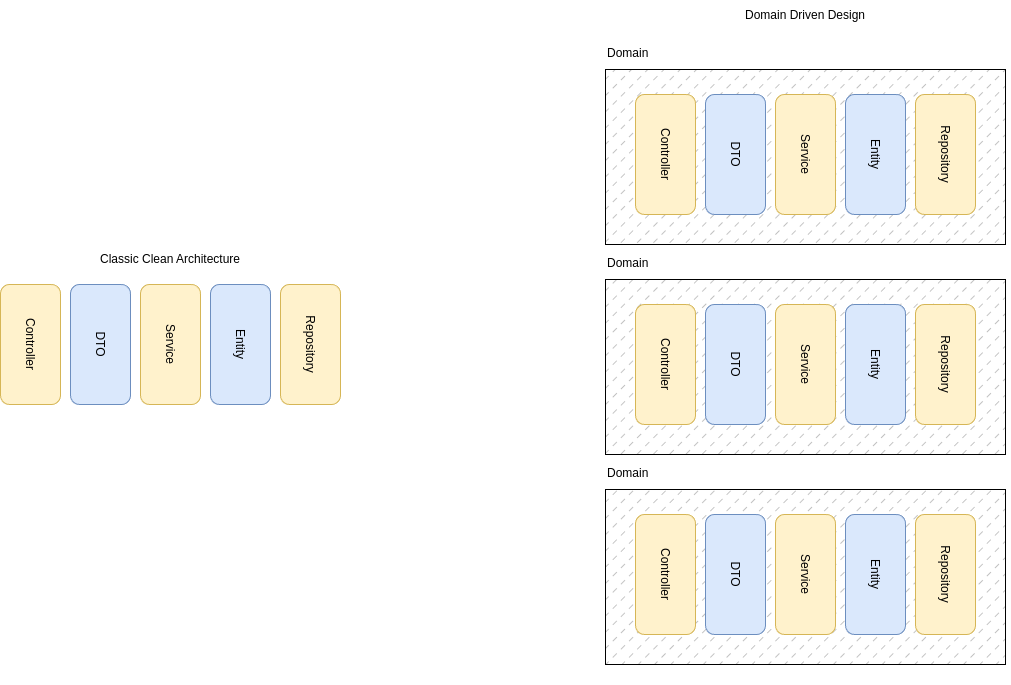

The diagram above was exported from draw.io. Its source (the exported page's mxGraphModel, read from the mxfile embedded in the PNG):
<mxGraphModel dx="1013" dy="735" grid="1" gridSize="10" guides="1" tooltips="1" connect="1" arrows="1" fold="1" page="1" pageScale="1" pageWidth="850" pageHeight="1100" math="0" shadow="0">
  <root>
    <mxCell id="0" />
    <mxCell id="1" parent="0" />
    <mxCell id="7" value="" style="group" vertex="1" connectable="0" parent="1">
      <mxGeometry x="370" y="506" width="340" height="120" as="geometry" />
    </mxCell>
    <mxCell id="2" value="Controller" style="rounded=1;whiteSpace=wrap;html=1;rotation=90;fillColor=#fff2cc;strokeColor=#d6b656;" parent="7" vertex="1">
      <mxGeometry x="-30" y="30" width="120" height="60" as="geometry" />
    </mxCell>
    <mxCell id="3" value="DTO" style="rounded=1;whiteSpace=wrap;html=1;rotation=90;fillColor=#dae8fc;strokeColor=#6c8ebf;" parent="7" vertex="1">
      <mxGeometry x="40" y="30" width="120" height="60" as="geometry" />
    </mxCell>
    <mxCell id="4" value="Service" style="rounded=1;whiteSpace=wrap;html=1;rotation=90;fillColor=#fff2cc;strokeColor=#d6b656;" parent="7" vertex="1">
      <mxGeometry x="110" y="30" width="120" height="60" as="geometry" />
    </mxCell>
    <mxCell id="5" value="Entity" style="rounded=1;whiteSpace=wrap;html=1;rotation=90;fillColor=#dae8fc;strokeColor=#6c8ebf;" parent="7" vertex="1">
      <mxGeometry x="180" y="30" width="120" height="60" as="geometry" />
    </mxCell>
    <mxCell id="6" value="Repository" style="rounded=1;whiteSpace=wrap;html=1;rotation=90;fillColor=#fff2cc;strokeColor=#d6b656;" vertex="1" parent="7">
      <mxGeometry x="250" y="30" width="120" height="60" as="geometry" />
    </mxCell>
    <mxCell id="8" value="Classic Clean Architecture" style="text;html=1;strokeColor=none;fillColor=none;align=center;verticalAlign=middle;whiteSpace=wrap;rounded=0;" vertex="1" parent="1">
      <mxGeometry x="455" y="466" width="170" height="30" as="geometry" />
    </mxCell>
    <mxCell id="15" value="" style="rounded=0;whiteSpace=wrap;html=1;fillColor=#B3B3B3;fillStyle=dashed;" vertex="1" parent="1">
      <mxGeometry x="975" y="291" width="400" height="175" as="geometry" />
    </mxCell>
    <mxCell id="9" value="" style="group" vertex="1" connectable="0" parent="1">
      <mxGeometry x="1005" y="316" width="375" height="170" as="geometry" />
    </mxCell>
    <mxCell id="10" value="Controller" style="rounded=1;whiteSpace=wrap;html=1;rotation=90;fillColor=#fff2cc;strokeColor=#d6b656;" vertex="1" parent="9">
      <mxGeometry x="-30" y="30" width="120" height="60" as="geometry" />
    </mxCell>
    <mxCell id="11" value="DTO" style="rounded=1;whiteSpace=wrap;html=1;rotation=90;fillColor=#dae8fc;strokeColor=#6c8ebf;" vertex="1" parent="9">
      <mxGeometry x="40" y="30" width="120" height="60" as="geometry" />
    </mxCell>
    <mxCell id="12" value="Service" style="rounded=1;whiteSpace=wrap;html=1;rotation=90;fillColor=#fff2cc;strokeColor=#d6b656;" vertex="1" parent="9">
      <mxGeometry x="110" y="30" width="120" height="60" as="geometry" />
    </mxCell>
    <mxCell id="13" value="Entity" style="rounded=1;whiteSpace=wrap;html=1;rotation=90;fillColor=#dae8fc;strokeColor=#6c8ebf;" vertex="1" parent="9">
      <mxGeometry x="180" y="30" width="120" height="60" as="geometry" />
    </mxCell>
    <mxCell id="14" value="Repository" style="rounded=1;whiteSpace=wrap;html=1;rotation=90;fillColor=#fff2cc;strokeColor=#d6b656;" vertex="1" parent="9">
      <mxGeometry x="250" y="30" width="120" height="60" as="geometry" />
    </mxCell>
    <mxCell id="16" value="Domain" style="text;html=1;strokeColor=none;fillColor=none;align=left;verticalAlign=middle;whiteSpace=wrap;rounded=0;" vertex="1" parent="1">
      <mxGeometry x="975" y="260" width="170" height="30" as="geometry" />
    </mxCell>
    <mxCell id="17" value="" style="rounded=0;whiteSpace=wrap;html=1;fillColor=#B3B3B3;fillStyle=dashed;" vertex="1" parent="1">
      <mxGeometry x="975" y="501" width="400" height="175" as="geometry" />
    </mxCell>
    <mxCell id="18" value="" style="group" vertex="1" connectable="0" parent="1">
      <mxGeometry x="1005" y="526" width="375" height="170" as="geometry" />
    </mxCell>
    <mxCell id="19" value="Controller" style="rounded=1;whiteSpace=wrap;html=1;rotation=90;fillColor=#fff2cc;strokeColor=#d6b656;" vertex="1" parent="18">
      <mxGeometry x="-30" y="30" width="120" height="60" as="geometry" />
    </mxCell>
    <mxCell id="20" value="DTO" style="rounded=1;whiteSpace=wrap;html=1;rotation=90;fillColor=#dae8fc;strokeColor=#6c8ebf;" vertex="1" parent="18">
      <mxGeometry x="40" y="30" width="120" height="60" as="geometry" />
    </mxCell>
    <mxCell id="21" value="Service" style="rounded=1;whiteSpace=wrap;html=1;rotation=90;fillColor=#fff2cc;strokeColor=#d6b656;" vertex="1" parent="18">
      <mxGeometry x="110" y="30" width="120" height="60" as="geometry" />
    </mxCell>
    <mxCell id="22" value="Entity" style="rounded=1;whiteSpace=wrap;html=1;rotation=90;fillColor=#dae8fc;strokeColor=#6c8ebf;" vertex="1" parent="18">
      <mxGeometry x="180" y="30" width="120" height="60" as="geometry" />
    </mxCell>
    <mxCell id="23" value="Repository" style="rounded=1;whiteSpace=wrap;html=1;rotation=90;fillColor=#fff2cc;strokeColor=#d6b656;" vertex="1" parent="18">
      <mxGeometry x="250" y="30" width="120" height="60" as="geometry" />
    </mxCell>
    <mxCell id="24" value="Domain" style="text;html=1;strokeColor=none;fillColor=none;align=left;verticalAlign=middle;whiteSpace=wrap;rounded=0;" vertex="1" parent="1">
      <mxGeometry x="975" y="470" width="170" height="30" as="geometry" />
    </mxCell>
    <mxCell id="25" value="" style="rounded=0;whiteSpace=wrap;html=1;fillColor=#B3B3B3;fillStyle=dashed;" vertex="1" parent="1">
      <mxGeometry x="975" y="711" width="400" height="175" as="geometry" />
    </mxCell>
    <mxCell id="26" value="" style="group" vertex="1" connectable="0" parent="1">
      <mxGeometry x="1005" y="736" width="375" height="170" as="geometry" />
    </mxCell>
    <mxCell id="27" value="Controller" style="rounded=1;whiteSpace=wrap;html=1;rotation=90;fillColor=#fff2cc;strokeColor=#d6b656;" vertex="1" parent="26">
      <mxGeometry x="-30" y="30" width="120" height="60" as="geometry" />
    </mxCell>
    <mxCell id="28" value="DTO" style="rounded=1;whiteSpace=wrap;html=1;rotation=90;fillColor=#dae8fc;strokeColor=#6c8ebf;" vertex="1" parent="26">
      <mxGeometry x="40" y="30" width="120" height="60" as="geometry" />
    </mxCell>
    <mxCell id="29" value="Service" style="rounded=1;whiteSpace=wrap;html=1;rotation=90;fillColor=#fff2cc;strokeColor=#d6b656;" vertex="1" parent="26">
      <mxGeometry x="110" y="30" width="120" height="60" as="geometry" />
    </mxCell>
    <mxCell id="30" value="Entity" style="rounded=1;whiteSpace=wrap;html=1;rotation=90;fillColor=#dae8fc;strokeColor=#6c8ebf;" vertex="1" parent="26">
      <mxGeometry x="180" y="30" width="120" height="60" as="geometry" />
    </mxCell>
    <mxCell id="31" value="Repository" style="rounded=1;whiteSpace=wrap;html=1;rotation=90;fillColor=#fff2cc;strokeColor=#d6b656;" vertex="1" parent="26">
      <mxGeometry x="250" y="30" width="120" height="60" as="geometry" />
    </mxCell>
    <mxCell id="32" value="Domain" style="text;html=1;strokeColor=none;fillColor=none;align=left;verticalAlign=middle;whiteSpace=wrap;rounded=0;" vertex="1" parent="1">
      <mxGeometry x="975" y="680" width="170" height="30" as="geometry" />
    </mxCell>
    <mxCell id="33" value="Domain Driven Design" style="text;html=1;strokeColor=none;fillColor=none;align=center;verticalAlign=middle;whiteSpace=wrap;rounded=0;" vertex="1" parent="1">
      <mxGeometry x="1090" y="222" width="170" height="30" as="geometry" />
    </mxCell>
  </root>
</mxGraphModel>